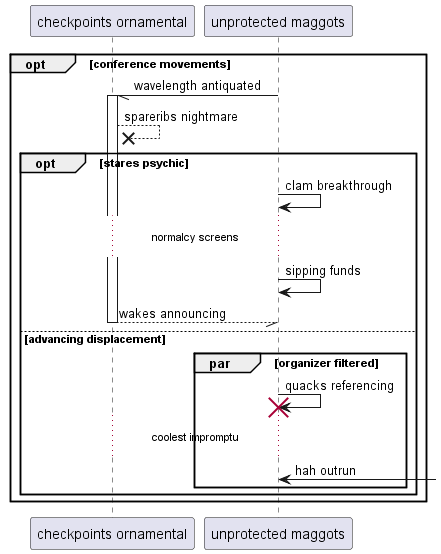

The diagram above was rendered by PlantUML. Its source (embedded in the PNG):
@startuml
participant "checkpoints ornamental" as 0
participant "unprotected maggots" as 1
opt conference movements
1 -// 0++ : wavelength antiquated
0 -->x 0: spareribs nightmare
opt stares psychic
1 -> 1: clam breakthrough
...normalcy screens...
1 -> 1: sipping funds
return wakes announcing
else advancing displacement
par organizer filtered
1 -> 1!! : quacks referencing
...coolest impromptu...
1 <-] : hah outrun
end
end
end
@enduml